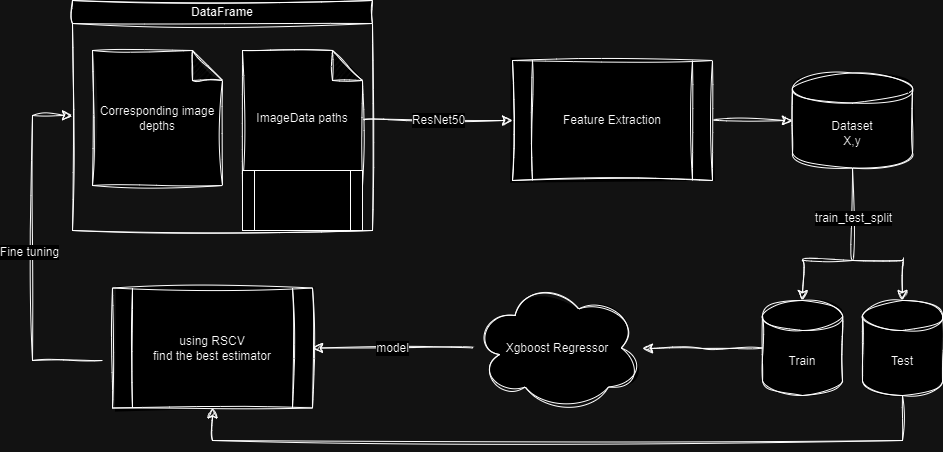

The diagram above was exported from draw.io. Its source (the exported page's mxGraphModel, read from the mxfile embedded in the PNG):
<mxGraphModel dx="1259" dy="527" grid="1" gridSize="10" guides="1" tooltips="1" connect="1" arrows="1" fold="1" page="0" pageScale="1" pageWidth="850" pageHeight="1100" math="0" shadow="1">
  <root>
    <mxCell id="0" />
    <mxCell id="1" parent="0" />
    <mxCell id="LFJNGa300KQ874vDCUs2-4" value="DataFrame" style="swimlane;whiteSpace=wrap;html=1;sketch=1;curveFitting=1;jiggle=2;" vertex="1" parent="1">
      <mxGeometry x="-160" y="320" width="300" height="230" as="geometry" />
    </mxCell>
    <mxCell id="LFJNGa300KQ874vDCUs2-3" value="ImageData paths" style="shape=note;whiteSpace=wrap;html=1;backgroundOutline=1;darkOpacity=0.05;sketch=1;curveFitting=1;jiggle=2;" vertex="1" parent="LFJNGa300KQ874vDCUs2-4">
      <mxGeometry x="170" y="50" width="120" height="135" as="geometry" />
    </mxCell>
    <mxCell id="LFJNGa300KQ874vDCUs2-6" value="Corresponding image depths" style="shape=note;whiteSpace=wrap;html=1;backgroundOutline=1;darkOpacity=0.05;sketch=1;curveFitting=1;jiggle=2;" vertex="1" parent="LFJNGa300KQ874vDCUs2-4">
      <mxGeometry x="20" y="50" width="130" height="135" as="geometry" />
    </mxCell>
    <mxCell id="LFJNGa300KQ874vDCUs2-13" value="" style="edgeStyle=none;curved=1;rounded=0;orthogonalLoop=1;jettySize=auto;html=1;fontSize=12;startSize=8;endSize=8;sketch=1;curveFitting=1;jiggle=2;" edge="1" parent="1" source="LFJNGa300KQ874vDCUs2-8" target="LFJNGa300KQ874vDCUs2-12">
      <mxGeometry relative="1" as="geometry" />
    </mxCell>
    <mxCell id="LFJNGa300KQ874vDCUs2-8" value="Feature Extraction" style="shape=process;whiteSpace=wrap;html=1;backgroundOutline=1;sketch=1;curveFitting=1;jiggle=2;" vertex="1" parent="1">
      <mxGeometry x="280" y="380" width="200" height="120" as="geometry" />
    </mxCell>
    <mxCell id="LFJNGa300KQ874vDCUs2-10" value="" style="endArrow=classic;html=1;rounded=0;fontSize=12;startSize=8;endSize=8;curved=1;exitX=1.013;exitY=0.516;exitDx=0;exitDy=0;exitPerimeter=0;entryX=0;entryY=0.5;entryDx=0;entryDy=0;sketch=1;curveFitting=1;jiggle=2;" edge="1" parent="1" source="LFJNGa300KQ874vDCUs2-3" target="LFJNGa300KQ874vDCUs2-8">
      <mxGeometry relative="1" as="geometry">
        <mxPoint x="220" y="420" as="sourcePoint" />
        <mxPoint x="320" y="420" as="targetPoint" />
      </mxGeometry>
    </mxCell>
    <mxCell id="LFJNGa300KQ874vDCUs2-11" value="ResNet50" style="edgeLabel;resizable=0;html=1;fontSize=12;;align=center;verticalAlign=middle;" connectable="0" vertex="1" parent="LFJNGa300KQ874vDCUs2-10">
      <mxGeometry relative="1" as="geometry" />
    </mxCell>
    <mxCell id="LFJNGa300KQ874vDCUs2-12" value="Dataset&lt;div&gt;X,y&lt;/div&gt;" style="shape=cylinder3;whiteSpace=wrap;html=1;boundedLbl=1;backgroundOutline=1;size=15;sketch=1;curveFitting=1;jiggle=2;" vertex="1" parent="1">
      <mxGeometry x="560" y="392.5" width="120" height="95" as="geometry" />
    </mxCell>
    <mxCell id="LFJNGa300KQ874vDCUs2-34" style="edgeStyle=none;curved=0;rounded=0;orthogonalLoop=1;jettySize=auto;html=1;fontSize=12;startSize=8;endSize=8;flowAnimation=0;sketch=1;curveFitting=1;jiggle=2;entryX=0.5;entryY=1;entryDx=0;entryDy=0;" edge="1" parent="1" source="LFJNGa300KQ874vDCUs2-16" target="LFJNGa300KQ874vDCUs2-41">
      <mxGeometry relative="1" as="geometry">
        <mxPoint x="-40" y="760" as="targetPoint" />
        <Array as="points">
          <mxPoint x="670" y="760" />
          <mxPoint x="-20" y="760" />
        </Array>
      </mxGeometry>
    </mxCell>
    <mxCell id="LFJNGa300KQ874vDCUs2-16" value="Test" style="shape=cylinder3;whiteSpace=wrap;html=1;boundedLbl=1;backgroundOutline=1;size=15;sketch=1;curveFitting=1;jiggle=2;" vertex="1" parent="1">
      <mxGeometry x="630" y="620" width="80" height="95" as="geometry" />
    </mxCell>
    <mxCell id="LFJNGa300KQ874vDCUs2-17" value="Train" style="shape=cylinder3;whiteSpace=wrap;html=1;boundedLbl=1;backgroundOutline=1;size=15;sketch=1;curveFitting=1;jiggle=2;" vertex="1" parent="1">
      <mxGeometry x="530" y="620" width="80" height="95" as="geometry" />
    </mxCell>
    <mxCell id="LFJNGa300KQ874vDCUs2-25" value="" style="endArrow=none;html=1;rounded=0;fontSize=12;startSize=8;endSize=8;curved=1;entryX=0.5;entryY=1;entryDx=0;entryDy=0;entryPerimeter=0;sketch=1;curveFitting=1;jiggle=2;" edge="1" parent="1" target="LFJNGa300KQ874vDCUs2-12">
      <mxGeometry width="50" height="50" relative="1" as="geometry">
        <mxPoint x="620" y="580" as="sourcePoint" />
        <mxPoint x="630" y="570" as="targetPoint" />
      </mxGeometry>
    </mxCell>
    <mxCell id="LFJNGa300KQ874vDCUs2-26" value="train_test_split" style="edgeLabel;html=1;align=center;verticalAlign=middle;resizable=0;points=[];fontSize=12;" vertex="1" connectable="0" parent="LFJNGa300KQ874vDCUs2-25">
      <mxGeometry x="-0.1019" y="-1" relative="1" as="geometry">
        <mxPoint as="offset" />
      </mxGeometry>
    </mxCell>
    <mxCell id="LFJNGa300KQ874vDCUs2-30" value="" style="endArrow=none;html=1;rounded=0;fontSize=12;startSize=8;endSize=8;curved=1;sketch=1;curveFitting=1;jiggle=2;" edge="1" parent="1">
      <mxGeometry width="50" height="50" relative="1" as="geometry">
        <mxPoint x="570" y="580" as="sourcePoint" />
        <mxPoint x="620" y="580" as="targetPoint" />
      </mxGeometry>
    </mxCell>
    <mxCell id="LFJNGa300KQ874vDCUs2-31" value="" style="endArrow=none;html=1;rounded=0;fontSize=12;startSize=8;endSize=8;curved=1;sketch=1;curveFitting=1;jiggle=2;" edge="1" parent="1">
      <mxGeometry width="50" height="50" relative="1" as="geometry">
        <mxPoint x="670" y="580" as="sourcePoint" />
        <mxPoint x="620" y="580" as="targetPoint" />
      </mxGeometry>
    </mxCell>
    <mxCell id="LFJNGa300KQ874vDCUs2-32" value="" style="endArrow=classic;html=1;rounded=0;fontSize=12;startSize=8;endSize=8;curved=1;sketch=1;curveFitting=1;jiggle=2;entryX=0.5;entryY=0;entryDx=0;entryDy=0;entryPerimeter=0;" edge="1" parent="1" target="LFJNGa300KQ874vDCUs2-17">
      <mxGeometry width="50" height="50" relative="1" as="geometry">
        <mxPoint x="570" y="580" as="sourcePoint" />
        <mxPoint x="630" y="590" as="targetPoint" />
      </mxGeometry>
    </mxCell>
    <mxCell id="LFJNGa300KQ874vDCUs2-33" value="" style="endArrow=classic;html=1;rounded=0;fontSize=12;startSize=8;endSize=8;curved=1;sketch=1;curveFitting=1;jiggle=2;entryX=0.5;entryY=0;entryDx=0;entryDy=0;entryPerimeter=0;" edge="1" parent="1" target="LFJNGa300KQ874vDCUs2-16">
      <mxGeometry width="50" height="50" relative="1" as="geometry">
        <mxPoint x="670" y="580" as="sourcePoint" />
        <mxPoint x="640" y="600" as="targetPoint" />
      </mxGeometry>
    </mxCell>
    <mxCell id="LFJNGa300KQ874vDCUs2-35" style="edgeStyle=none;curved=0;rounded=0;orthogonalLoop=1;jettySize=auto;html=1;fontSize=12;startSize=8;endSize=8;flowAnimation=0;sketch=1;curveFitting=1;jiggle=2;exitX=0;exitY=0.5;exitDx=0;exitDy=0;exitPerimeter=0;" edge="1" parent="1" source="LFJNGa300KQ874vDCUs2-17">
      <mxGeometry relative="1" as="geometry">
        <mxPoint x="410" y="668" as="targetPoint" />
        <mxPoint x="520" y="690" as="sourcePoint" />
        <Array as="points">
          <mxPoint x="470" y="668" />
        </Array>
      </mxGeometry>
    </mxCell>
    <mxCell id="LFJNGa300KQ874vDCUs2-37" value="Xgboost Regressor" style="ellipse;shape=cloud;whiteSpace=wrap;html=1;sketch=1;curveFitting=1;jiggle=2;" vertex="1" parent="1">
      <mxGeometry x="240" y="602.5" width="170" height="130" as="geometry" />
    </mxCell>
    <mxCell id="LFJNGa300KQ874vDCUs2-38" value="" style="endArrow=classic;html=1;rounded=0;fontSize=12;startSize=8;endSize=8;curved=1;sketch=1;curveFitting=1;jiggle=2;entryX=1;entryY=0.5;entryDx=0;entryDy=0;" edge="1" parent="1" source="LFJNGa300KQ874vDCUs2-37" target="LFJNGa300KQ874vDCUs2-41">
      <mxGeometry relative="1" as="geometry">
        <mxPoint x="190" y="520" as="sourcePoint" />
        <mxPoint x="90" y="668" as="targetPoint" />
      </mxGeometry>
    </mxCell>
    <mxCell id="LFJNGa300KQ874vDCUs2-39" value="model" style="edgeLabel;resizable=0;html=1;fontSize=12;;align=center;verticalAlign=middle;" connectable="0" vertex="1" parent="LFJNGa300KQ874vDCUs2-38">
      <mxGeometry relative="1" as="geometry" />
    </mxCell>
    <mxCell id="LFJNGa300KQ874vDCUs2-40" value="" style="shape=process;whiteSpace=wrap;html=1;backgroundOutline=1;" vertex="1" parent="1">
      <mxGeometry x="10" y="490" width="120" height="60" as="geometry" />
    </mxCell>
    <mxCell id="LFJNGa300KQ874vDCUs2-42" style="edgeStyle=none;curved=0;rounded=0;orthogonalLoop=1;jettySize=auto;html=1;entryX=0;entryY=0.5;entryDx=0;entryDy=0;fontSize=12;startSize=8;endSize=8;sketch=1;curveFitting=1;jiggle=2;" edge="1" parent="1" target="LFJNGa300KQ874vDCUs2-4">
      <mxGeometry relative="1" as="geometry">
        <mxPoint x="-130" y="680" as="sourcePoint" />
        <Array as="points">
          <mxPoint x="-200" y="680" />
          <mxPoint x="-200" y="435" />
        </Array>
      </mxGeometry>
    </mxCell>
    <mxCell id="LFJNGa300KQ874vDCUs2-43" value="Fine tuning" style="edgeLabel;html=1;align=center;verticalAlign=middle;resizable=0;points=[];fontSize=12;" vertex="1" connectable="0" parent="LFJNGa300KQ874vDCUs2-42">
      <mxGeometry x="0.0102" y="3" relative="1" as="geometry">
        <mxPoint y="1" as="offset" />
      </mxGeometry>
    </mxCell>
    <mxCell id="LFJNGa300KQ874vDCUs2-41" value="&lt;div&gt;using&amp;nbsp;&lt;span style=&quot;background-color: initial;&quot;&gt;RSCV&lt;/span&gt;&lt;/div&gt;&lt;div&gt;&lt;span style=&quot;background-color: initial;&quot;&gt;find the best estimator&lt;/span&gt;&lt;/div&gt;" style="shape=process;whiteSpace=wrap;html=1;backgroundOutline=1;sketch=1;curveFitting=1;jiggle=2;" vertex="1" parent="1">
      <mxGeometry x="-120" y="607.5" width="200" height="120" as="geometry" />
    </mxCell>
  </root>
</mxGraphModel>